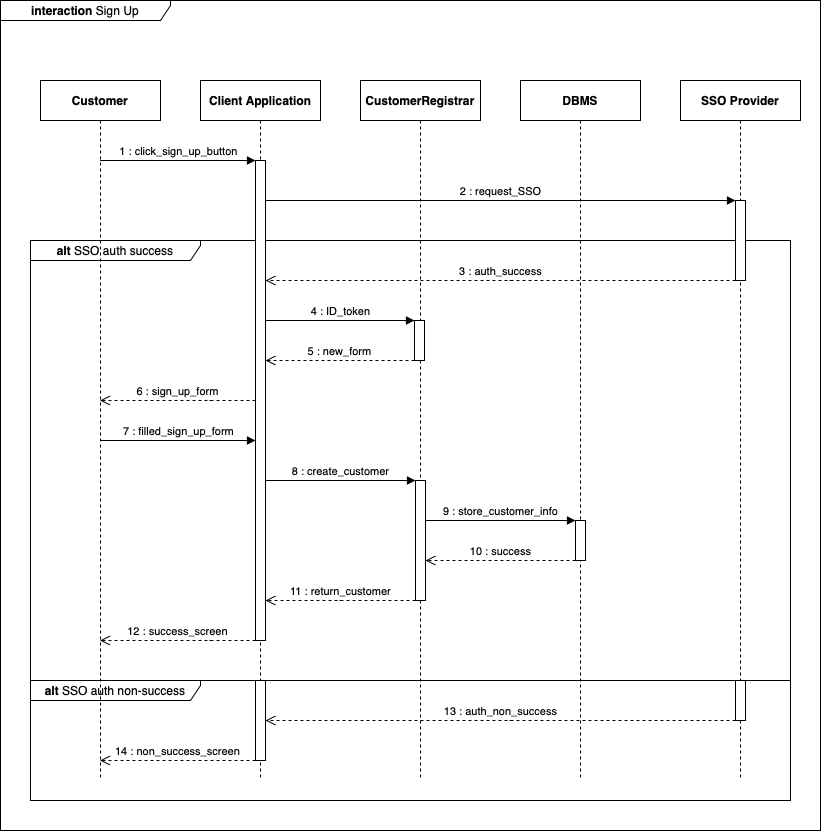

The diagram above was exported from draw.io. Its source (the exported page's mxGraphModel, read from the mxfile embedded in the PNG):
<mxGraphModel dx="946" dy="645" grid="1" gridSize="10" guides="1" tooltips="1" connect="1" arrows="1" fold="1" page="1" pageScale="1" pageWidth="827" pageHeight="1169" background="#ffffff" math="0" shadow="0">
  <root>
    <mxCell id="0" />
    <mxCell id="1" parent="0" />
    <mxCell id="KD7pQJmafmFqrjPpvuu9-1" value="&lt;b&gt;interaction&lt;/b&gt;&amp;nbsp;Sign Up" style="shape=umlFrame;whiteSpace=wrap;html=1;width=170;height=20;" parent="1" vertex="1">
      <mxGeometry width="820" height="830" as="geometry" />
    </mxCell>
    <mxCell id="KD7pQJmafmFqrjPpvuu9-41" value="&lt;b&gt;alt&lt;/b&gt; SSO auth non-success" style="shape=umlFrame;whiteSpace=wrap;html=1;width=170;height=20;" parent="1" vertex="1">
      <mxGeometry x="30" y="680" width="760" height="120" as="geometry" />
    </mxCell>
    <mxCell id="KD7pQJmafmFqrjPpvuu9-33" value="&lt;b&gt;alt&lt;/b&gt; SSO auth success" style="shape=umlFrame;whiteSpace=wrap;html=1;width=170;height=20;" parent="1" vertex="1">
      <mxGeometry x="30" y="240" width="760" height="440" as="geometry" />
    </mxCell>
    <mxCell id="KD7pQJmafmFqrjPpvuu9-2" value="&lt;b&gt;Customer&lt;/b&gt;" style="shape=umlLifeline;perimeter=lifelinePerimeter;whiteSpace=wrap;html=1;container=1;collapsible=0;recursiveResize=0;outlineConnect=0;" parent="1" vertex="1">
      <mxGeometry x="40" y="80" width="120" height="700" as="geometry" />
    </mxCell>
    <mxCell id="KD7pQJmafmFqrjPpvuu9-3" value="&lt;b&gt;Client Application&lt;br&gt;&lt;/b&gt;" style="shape=umlLifeline;perimeter=lifelinePerimeter;whiteSpace=wrap;html=1;container=1;collapsible=0;recursiveResize=0;outlineConnect=0;" parent="1" vertex="1">
      <mxGeometry x="200" y="80" width="120" height="700" as="geometry" />
    </mxCell>
    <mxCell id="KD7pQJmafmFqrjPpvuu9-7" value="" style="html=1;points=[];perimeter=orthogonalPerimeter;" parent="KD7pQJmafmFqrjPpvuu9-3" vertex="1">
      <mxGeometry x="55" y="80" width="10" height="480" as="geometry" />
    </mxCell>
    <mxCell id="KD7pQJmafmFqrjPpvuu9-4" value="&lt;b&gt;CustomerRegistrar&lt;/b&gt;" style="shape=umlLifeline;perimeter=lifelinePerimeter;whiteSpace=wrap;html=1;container=1;collapsible=0;recursiveResize=0;outlineConnect=0;" parent="1" vertex="1">
      <mxGeometry x="360" y="80" width="120" height="700" as="geometry" />
    </mxCell>
    <mxCell id="KD7pQJmafmFqrjPpvuu9-20" value="" style="html=1;points=[];perimeter=orthogonalPerimeter;" parent="KD7pQJmafmFqrjPpvuu9-4" vertex="1">
      <mxGeometry x="54" y="240" width="10" height="40" as="geometry" />
    </mxCell>
    <mxCell id="KD7pQJmafmFqrjPpvuu9-25" value="" style="html=1;points=[];perimeter=orthogonalPerimeter;" parent="KD7pQJmafmFqrjPpvuu9-4" vertex="1">
      <mxGeometry x="55" y="400" width="10" height="120" as="geometry" />
    </mxCell>
    <mxCell id="KD7pQJmafmFqrjPpvuu9-5" value="&lt;b&gt;DBMS&lt;/b&gt;" style="shape=umlLifeline;perimeter=lifelinePerimeter;whiteSpace=wrap;html=1;container=1;collapsible=0;recursiveResize=0;outlineConnect=0;" parent="1" vertex="1">
      <mxGeometry x="520" y="80" width="120" height="700" as="geometry" />
    </mxCell>
    <mxCell id="KD7pQJmafmFqrjPpvuu9-30" value="" style="html=1;points=[];perimeter=orthogonalPerimeter;" parent="KD7pQJmafmFqrjPpvuu9-5" vertex="1">
      <mxGeometry x="55" y="440" width="10" height="40" as="geometry" />
    </mxCell>
    <mxCell id="KD7pQJmafmFqrjPpvuu9-6" value="&lt;b&gt;SSO Provider&lt;/b&gt;" style="shape=umlLifeline;perimeter=lifelinePerimeter;whiteSpace=wrap;html=1;container=1;collapsible=0;recursiveResize=0;outlineConnect=0;" parent="1" vertex="1">
      <mxGeometry x="680" y="80" width="120" height="700" as="geometry" />
    </mxCell>
    <mxCell id="KD7pQJmafmFqrjPpvuu9-15" value="" style="html=1;points=[];perimeter=orthogonalPerimeter;" parent="KD7pQJmafmFqrjPpvuu9-6" vertex="1">
      <mxGeometry x="55" y="120" width="10" height="80" as="geometry" />
    </mxCell>
    <mxCell id="KD7pQJmafmFqrjPpvuu9-39" value="" style="html=1;points=[];perimeter=orthogonalPerimeter;" parent="KD7pQJmafmFqrjPpvuu9-6" vertex="1">
      <mxGeometry x="55" y="600" width="10" height="40" as="geometry" />
    </mxCell>
    <mxCell id="KD7pQJmafmFqrjPpvuu9-8" value="1 : click_sign_up_button" style="html=1;verticalAlign=bottom;endArrow=block;entryX=0;entryY=0;" parent="1" source="KD7pQJmafmFqrjPpvuu9-2" target="KD7pQJmafmFqrjPpvuu9-7" edge="1">
      <mxGeometry relative="1" as="geometry">
        <mxPoint x="180" y="160" as="sourcePoint" />
      </mxGeometry>
    </mxCell>
    <mxCell id="KD7pQJmafmFqrjPpvuu9-12" value="2 : request_SSO" style="html=1;verticalAlign=bottom;endArrow=block;" parent="1" source="KD7pQJmafmFqrjPpvuu9-7" target="KD7pQJmafmFqrjPpvuu9-15" edge="1">
      <mxGeometry width="80" relative="1" as="geometry">
        <mxPoint x="270" y="200" as="sourcePoint" />
        <mxPoint x="350" y="200" as="targetPoint" />
        <Array as="points">
          <mxPoint x="510" y="200" />
        </Array>
      </mxGeometry>
    </mxCell>
    <mxCell id="KD7pQJmafmFqrjPpvuu9-18" value="3 : auth_success" style="html=1;verticalAlign=bottom;endArrow=open;dashed=1;endSize=8;" parent="1" source="KD7pQJmafmFqrjPpvuu9-15" target="KD7pQJmafmFqrjPpvuu9-7" edge="1">
      <mxGeometry relative="1" as="geometry">
        <mxPoint x="735" y="320" as="sourcePoint" />
        <mxPoint x="660" y="320" as="targetPoint" />
        <Array as="points">
          <mxPoint x="500" y="280" />
        </Array>
      </mxGeometry>
    </mxCell>
    <mxCell id="KD7pQJmafmFqrjPpvuu9-19" value="&lt;div&gt;4 : ID_token&lt;/div&gt;" style="html=1;verticalAlign=bottom;endArrow=block;" parent="1" source="KD7pQJmafmFqrjPpvuu9-7" target="KD7pQJmafmFqrjPpvuu9-20" edge="1">
      <mxGeometry width="80" relative="1" as="geometry">
        <mxPoint x="270" y="360" as="sourcePoint" />
        <mxPoint x="350" y="360" as="targetPoint" />
        <Array as="points">
          <mxPoint x="360" y="320" />
        </Array>
      </mxGeometry>
    </mxCell>
    <mxCell id="KD7pQJmafmFqrjPpvuu9-21" value="5 : new_form" style="html=1;verticalAlign=bottom;endArrow=open;dashed=1;endSize=8;" parent="1" source="KD7pQJmafmFqrjPpvuu9-20" target="KD7pQJmafmFqrjPpvuu9-7" edge="1">
      <mxGeometry relative="1" as="geometry">
        <mxPoint x="370" y="360" as="sourcePoint" />
        <mxPoint x="334" y="400" as="targetPoint" />
        <Array as="points">
          <mxPoint x="380" y="360" />
        </Array>
      </mxGeometry>
    </mxCell>
    <mxCell id="KD7pQJmafmFqrjPpvuu9-22" value="7 : filled_sign_up_form" style="html=1;verticalAlign=bottom;endArrow=block;" parent="1" source="KD7pQJmafmFqrjPpvuu9-2" target="KD7pQJmafmFqrjPpvuu9-7" edge="1">
      <mxGeometry width="80" relative="1" as="geometry">
        <mxPoint x="100" y="440" as="sourcePoint" />
        <mxPoint x="180" y="440" as="targetPoint" />
        <Array as="points">
          <mxPoint x="220" y="440" />
        </Array>
      </mxGeometry>
    </mxCell>
    <mxCell id="KD7pQJmafmFqrjPpvuu9-23" value="8 : create_customer" style="html=1;verticalAlign=bottom;endArrow=block;" parent="1" source="KD7pQJmafmFqrjPpvuu9-7" target="KD7pQJmafmFqrjPpvuu9-25" edge="1">
      <mxGeometry width="80" relative="1" as="geometry">
        <mxPoint x="270" y="480" as="sourcePoint" />
        <mxPoint x="350" y="480" as="targetPoint" />
        <Array as="points" />
      </mxGeometry>
    </mxCell>
    <mxCell id="KD7pQJmafmFqrjPpvuu9-26" value="11 : return_customer" style="html=1;verticalAlign=bottom;endArrow=open;dashed=1;endSize=8;" parent="1" source="KD7pQJmafmFqrjPpvuu9-25" target="KD7pQJmafmFqrjPpvuu9-7" edge="1">
      <mxGeometry relative="1" as="geometry">
        <mxPoint x="380" y="520" as="sourcePoint" />
        <mxPoint x="300" y="520" as="targetPoint" />
        <Array as="points">
          <mxPoint x="350" y="600" />
        </Array>
      </mxGeometry>
    </mxCell>
    <mxCell id="KD7pQJmafmFqrjPpvuu9-27" value="12 : success_screen" style="html=1;verticalAlign=bottom;endArrow=open;dashed=1;endSize=8;" parent="1" source="KD7pQJmafmFqrjPpvuu9-7" target="KD7pQJmafmFqrjPpvuu9-2" edge="1">
      <mxGeometry relative="1" as="geometry">
        <mxPoint x="220" y="560" as="sourcePoint" />
        <mxPoint x="140" y="560" as="targetPoint" />
        <Array as="points">
          <mxPoint x="220" y="640" />
        </Array>
      </mxGeometry>
    </mxCell>
    <mxCell id="KD7pQJmafmFqrjPpvuu9-29" value="9 : store_customer_info" style="html=1;verticalAlign=bottom;endArrow=block;" parent="1" source="KD7pQJmafmFqrjPpvuu9-25" target="KD7pQJmafmFqrjPpvuu9-30" edge="1">
      <mxGeometry width="80" relative="1" as="geometry">
        <mxPoint x="430" y="520" as="sourcePoint" />
        <mxPoint x="510" y="520" as="targetPoint" />
        <Array as="points">
          <mxPoint x="530" y="520" />
        </Array>
      </mxGeometry>
    </mxCell>
    <mxCell id="KD7pQJmafmFqrjPpvuu9-31" value="10 : success" style="html=1;verticalAlign=bottom;endArrow=open;dashed=1;endSize=8;" parent="1" source="KD7pQJmafmFqrjPpvuu9-30" target="KD7pQJmafmFqrjPpvuu9-25" edge="1">
      <mxGeometry relative="1" as="geometry">
        <mxPoint x="570" y="560" as="sourcePoint" />
        <mxPoint x="490" y="560" as="targetPoint" />
        <Array as="points">
          <mxPoint x="530" y="560" />
        </Array>
      </mxGeometry>
    </mxCell>
    <mxCell id="KD7pQJmafmFqrjPpvuu9-32" value="6 : sign_up_form" style="html=1;verticalAlign=bottom;endArrow=open;dashed=1;endSize=8;" parent="1" source="KD7pQJmafmFqrjPpvuu9-7" target="KD7pQJmafmFqrjPpvuu9-2" edge="1">
      <mxGeometry relative="1" as="geometry">
        <mxPoint x="230" y="440" as="sourcePoint" />
        <mxPoint x="150" y="440" as="targetPoint" />
        <Array as="points">
          <mxPoint x="220" y="400" />
        </Array>
      </mxGeometry>
    </mxCell>
    <mxCell id="KD7pQJmafmFqrjPpvuu9-42" value="" style="html=1;points=[];perimeter=orthogonalPerimeter;" parent="1" vertex="1">
      <mxGeometry x="255" y="680" width="10" height="80" as="geometry" />
    </mxCell>
    <mxCell id="KD7pQJmafmFqrjPpvuu9-43" value="13 : auth_non_success" style="html=1;verticalAlign=bottom;endArrow=open;dashed=1;endSize=8;" parent="1" edge="1">
      <mxGeometry relative="1" as="geometry">
        <mxPoint x="735" y="720" as="sourcePoint" />
        <mxPoint x="265" y="720" as="targetPoint" />
        <Array as="points">
          <mxPoint x="500" y="720" />
        </Array>
      </mxGeometry>
    </mxCell>
    <mxCell id="KD7pQJmafmFqrjPpvuu9-44" value="14 : non_success_screen" style="html=1;verticalAlign=bottom;endArrow=open;dashed=1;endSize=8;" parent="1" target="KD7pQJmafmFqrjPpvuu9-2" edge="1">
      <mxGeometry relative="1" as="geometry">
        <mxPoint x="255" y="760" as="sourcePoint" />
        <mxPoint x="175" y="760" as="targetPoint" />
      </mxGeometry>
    </mxCell>
  </root>
</mxGraphModel>